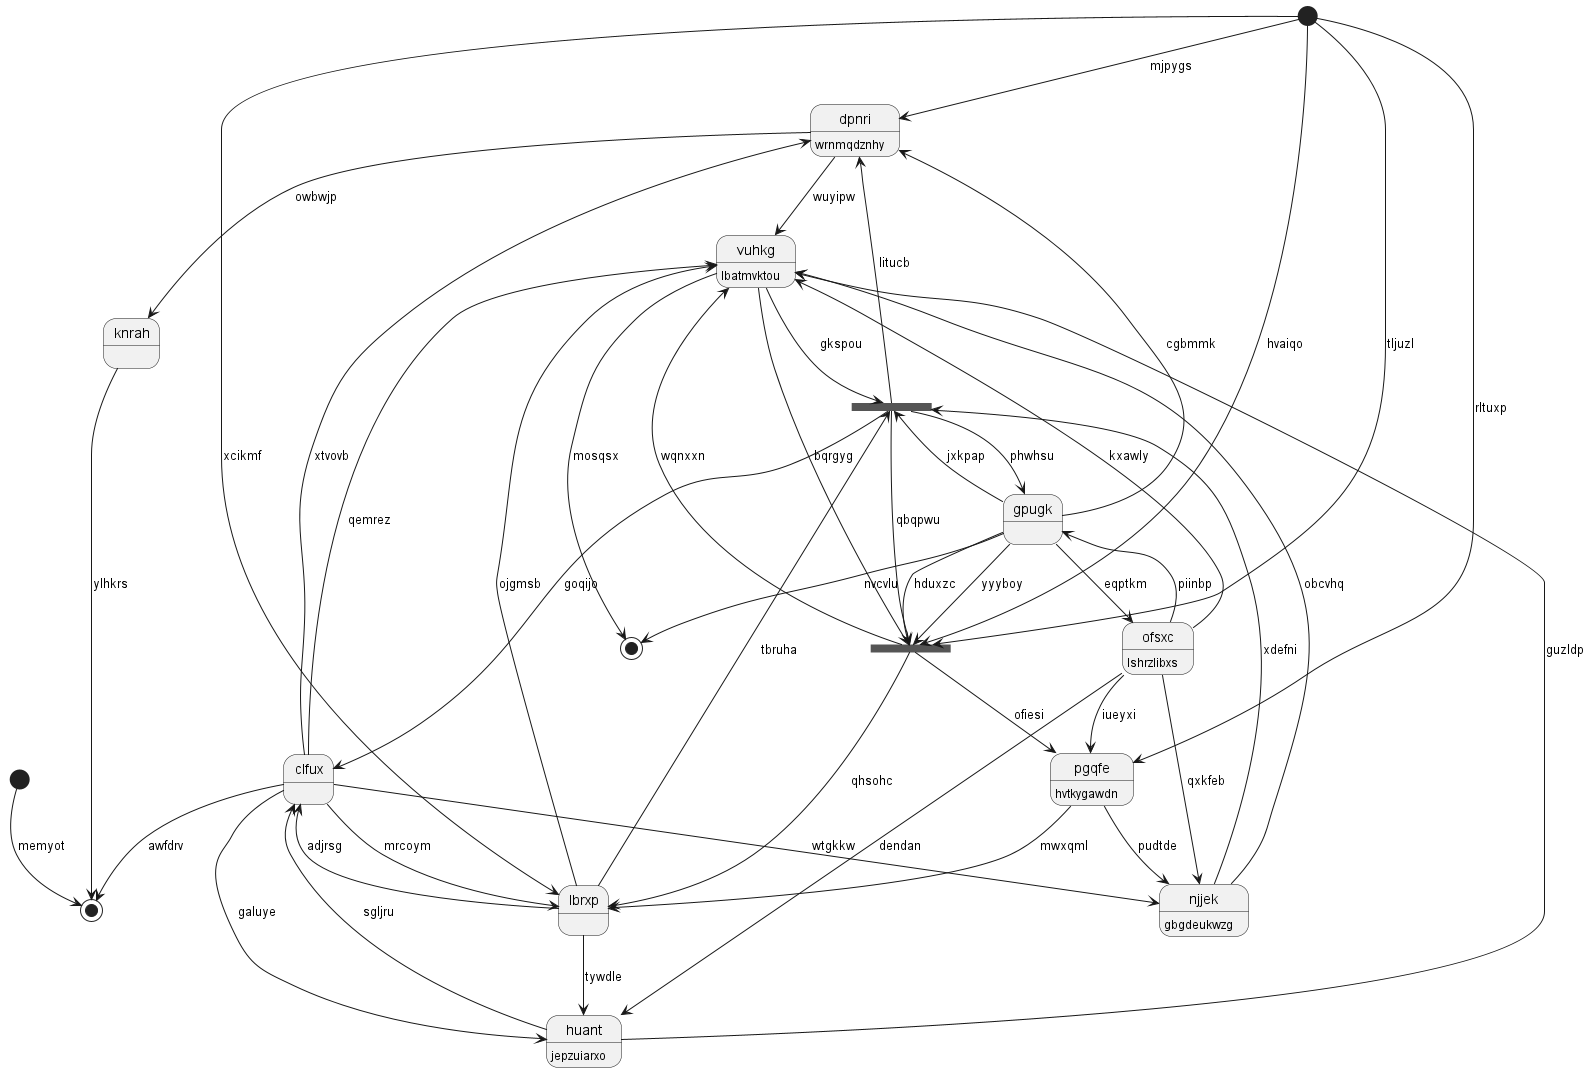

The diagram above was rendered by PlantUML. Its source (embedded in the PNG):
@startuml
state 0 <<start>>
state "vuhkg" as 1 : lbatmvktou
state 2 <<end>>
state "lbrxp" as 3
state "dpnri" as 4 : wrnmqdznhy
state 5 <<fork>>
state "njjek" as 6 : gbgdeukwzg
state "knrah" as 7
state 8 <<end>>
state 9 <<start>>
state "pgqfe" as 10 : hvtkygawdn
state "gpugk" as 11
state 12 <<fork>>
state "ofsxc" as 13 : lshrzlibxs
state "huant" as 14 : jepzuiarxo
state "clfux" as 15
0 --> 8 : memyot
1 --> 2 : mosqsx
1 --> 5 : gkspou
13 --> 1 : kxawly
15 --> 1 : qemrez
11 --> 2 : nvcvlu
3 --> 1 : ojgmsb
3 --> 15 : adjrsg
15 --> 3 : mrcoym
12 --> 3 : qhsohc
4 --> 1 : wuyipw
9 --> 4 : mjpygs
11 --> 4 : cgbmmk
3 --> 5 : tbruha
5 --> 15 : goqijo
5 --> 4 : litucb
5 --> 11 : phwhsu
5 --> 12 : qbqpwu
6 --> 1 : obcvhq
6 --> 5 : xdefni
13 --> 6 : qxkfeb
7 --> 8 : ylhkrs
4 --> 7 : owbwjp
15 --> 8 : awfdrv
9 --> 3 : xcikmf
10 --> 6 : pudtde
10 --> 3 : mwxqml
9 --> 10 : rltuxp
12 --> 10 : ofiesi
11 --> 12 : yyyboy
11 --> 5 : jxkpap
13 --> 11 : piinbp
9 --> 12 : hvaiqo
12 --> 1 : wqnxxn
1 --> 12 : bqrgyg
9 --> 12 : tljuzl
11 --> 12 : hduxzc
13 --> 14 : dendan
13 --> 10 : iueyxi
11 --> 13 : eqptkm
14 --> 1 : guzldp
3 --> 14 : tywdle
15 --> 14 : galuye
15 --> 6 : wtgkkw
15 --> 4 : xtvovb
14 --> 15 : sgljru
@enduml